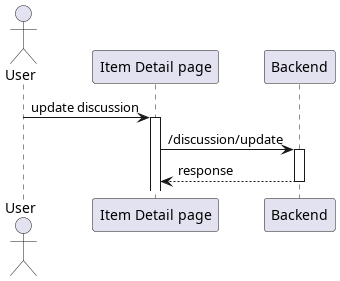

The diagram above was rendered by PlantUML. Its source (embedded in the PNG):
@startuml update discussion
'autonumber 1.1.1

actor User as u

' Box "front end"
participant "Item Detail page" as detail
' end box

participant "Backend" as be

u -> detail++ : update discussion
detail -> be++ : /discussion/update
return response

@enduml